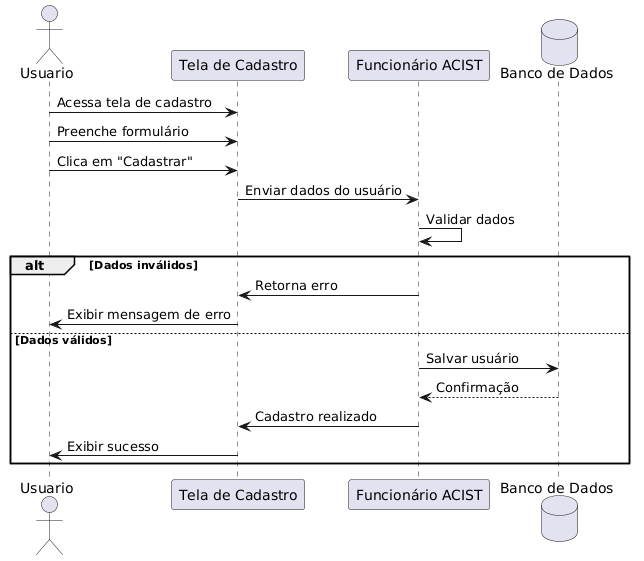

The diagram above was rendered by PlantUML. Its source (embedded in the PNG):
@startuml
skinparam backgroundColor #FFFFFF
skinparam defaultFontColor #000000
actor Usuario

participant "Tela de Cadastro" as Frontend
participant "Funcionário ACIST" as Backend
database "Banco de Dados" as DB

Usuario -> Frontend : Acessa tela de cadastro

Usuario -> Frontend : Preenche formulário
Usuario -> Frontend : Clica em "Cadastrar"

Frontend -> Backend : Enviar dados do usuário

Backend -> Backend : Validar dados

alt Dados inválidos
    Backend -> Frontend : Retorna erro
    Frontend -> Usuario : Exibir mensagem de erro
else Dados válidos
    Backend -> DB : Salvar usuário
    DB --> Backend : Confirmação

    Backend -> Frontend : Cadastro realizado
    Frontend -> Usuario : Exibir sucesso
end
@enduml